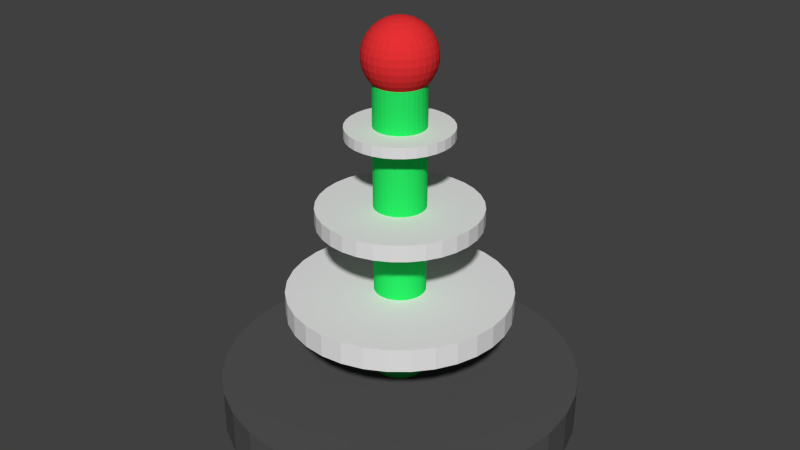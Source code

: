 # Source: Laser.blend  (saved by Blender 2.73.0; exported with 4.5.12 LTS)
import bpy
from mathutils import Matrix  # noqa: F401  (used for matrix-valued properties, if any)

bpy.ops.wm.read_factory_settings(use_empty=True)
scene = bpy.context.scene
scene.name = 'Scene'

# ---- collections
col_collection_1 = bpy.data.collections.new('Collection 1'); scene.collection.children.link(col_collection_1)

# ---- materials (node trees are filled in below, after node groups)
mat_material = bpy.data.materials.new('Material')
mat_material.alpha_threshold = 0.0
mat_material.use_transparent_shadow = False
mat_material.diffuse_color = (0.09084, 0.09084, 0.09084, 1.0)
mat_material.roughness = 0.5
mat_material_002 = bpy.data.materials.new('Material.002')
mat_material_002.alpha_threshold = 0.0
mat_material_002.use_transparent_shadow = False
mat_material_002.roughness = 0.5
mat_material_003 = bpy.data.materials.new('Material.003')
mat_material_003.alpha_threshold = 0.0
mat_material_003.use_transparent_shadow = False
mat_material_003.diffuse_color = (0.02022, 0.8, 0.126, 1.0)
mat_material_003.roughness = 0.5
mat_material_004 = bpy.data.materials.new('Material.004')
mat_material_004.alpha_threshold = 0.0
mat_material_004.use_transparent_shadow = False
mat_material_004.diffuse_color = (0.8, 0.03104, 0.03462, 1.0)
mat_material_004.roughness = 0.5

# ---- material node trees

# ---- world
world_world = bpy.data.worlds.new('World'); scene.world = world_world
world_world.color = (0.05088, 0.05088, 0.05088)
world_world.use_sun_shadow = False
world_world.sun_shadow_jitter_overblur = 0.0
world_world.cycles.sampling_method = 'MANUAL'
world_world.cycles.sample_map_resolution = 256

# ---- meshes
me_cylinder = bpy.data.meshes.new('Cylinder')
me_cylinder.from_pydata([(-4.89e-09, 0.6986, -0.001541), (-4.89e-09, 0.6986, 0.8914), (0.1363, 0.6851, -0.001541), (0.1363, 0.6851, 0.8914), (0.2673, 0.6454, -0.001541), (0.2673, 0.6454, 0.8914), (0.3881, 0.5808, -0.001541), (0.3881, 0.5808, 0.8914), (0.494, 0.494, -0.001541), (0.494, 0.494, 0.8914), (0.5808, 0.3881, -0.001541), (0.5808, 0.3881, 0.8914), (0.6454, 0.2673, -0.001541), (0.6454, 0.2673, 0.8914), (0.6851, 0.1363, -0.001541), (0.6851, 0.1363, 0.8914), (0.6986, 2.333e-07, -0.001541), (0.6986, 2.333e-07, 0.8914), (0.6851, -0.1363, -0.001541), (0.6851, -0.1363, 0.8914), (0.6454, -0.2673, -0.001541), (0.6454, -0.2673, 0.8914), (0.5808, -0.3881, -0.001541), (0.5808, -0.3881, 0.8914), (0.494, -0.494, -0.001541), (0.494, -0.494, 0.8914), (0.3881, -0.5808, -0.001541), (0.3881, -0.5808, 0.8914), (0.2673, -0.6454, -0.001541), (0.2673, -0.6454, 0.8914), (0.1363, -0.6851, -0.001541), (0.1363, -0.6851, 0.8914), (-2.325e-07, -0.6986, -0.001541), (-2.325e-07, -0.6986, 0.8914), (-0.1363, -0.6851, -0.001541), (-0.1363, -0.6851, 0.8914), (-0.2673, -0.6454, -0.001541), (-0.2673, -0.6454, 0.8914), (-0.3881, -0.5808, -0.001541), (-0.3881, -0.5808, 0.8914), (-0.494, -0.494, -0.001541), (-0.494, -0.494, 0.8914), (-0.5808, -0.3881, -0.001541), (-0.5808, -0.3881, 0.8914), (-0.6454, -0.2673, -0.001541), (-0.6454, -0.2673, 0.8914), (-0.6851, -0.1363, -0.001541), (-0.6851, -0.1363, 0.8914), (-0.6986, 8.551e-07, -0.001541), (-0.6986, 8.551e-07, 0.8914), (-0.6851, 0.1363, -0.001541), (-0.6851, 0.1363, 0.8914), (-0.6454, 0.2673, -0.001541), (-0.6454, 0.2673, 0.8914), (-0.5808, 0.3881, -0.001541), (-0.5808, 0.3881, 0.8914), (-0.494, 0.494, -0.001541), (-0.494, 0.494, 0.8914), (-0.3881, 0.5808, -0.001541), (-0.3881, 0.5808, 0.8914), (-0.2673, 0.6454, -0.001541), (-0.2673, 0.6454, 0.8914), (-0.1363, 0.6851, -0.001541), (-0.1363, 0.6851, 0.8914), (2.619e-09, -0.09985, 6.763), (2.619e-09, -0.09985, 0.8749), (-0.01948, -0.09793, 6.763), (-0.01948, -0.09793, 0.8749), (-0.03821, -0.09225, 6.763), (-0.03821, -0.09225, 0.8749), (-0.05547, -0.08302, 6.763), (-0.05547, -0.08302, 0.8749), (-0.0706, -0.0706, 6.763), (-0.0706, -0.0706, 0.8749), (-0.08302, -0.05547, 6.763), (-0.08302, -0.05547, 0.8749), (-0.09225, -0.03821, 6.763), (-0.09225, -0.03821, 0.8749), (-0.09793, -0.01948, 6.763), (-0.09793, -0.01948, 0.8749), (-0.09985, 1.73e-07, 6.763), (-0.09985, 1.73e-07, 0.8749), (-0.09793, 0.01948, 6.763), (-0.09793, 0.01948, 0.8749), (-0.09225, 0.03821, 6.763), (-0.09225, 0.03821, 0.8749), (-0.08302, 0.05547, 6.763), (-0.08302, 0.05547, 0.8749), (-0.0706, 0.0706, 6.763), (-0.0706, 0.0706, 0.8749), (-0.05547, 0.08302, 6.763), (-0.05547, 0.08302, 0.8749), (-0.03821, 0.09225, 6.763), (-0.03821, 0.09225, 0.8749), (-0.01948, 0.09793, 6.763), (-0.01948, 0.09793, 0.8749), (3.465e-08, 0.09985, 6.763), (3.465e-08, 0.09985, 0.8749), (0.01948, 0.09793, 6.763), (0.01948, 0.09793, 0.8749), (0.03821, 0.09225, 6.763), (0.03821, 0.09225, 0.8749), (0.05547, 0.08302, 6.763), (0.05547, 0.08302, 0.8749), (0.0706, 0.0706, 6.763), (0.0706, 0.0706, 0.8749), (0.08302, 0.05547, 6.763), (0.08302, 0.05547, 0.8749), (0.09225, 0.03821, 6.763), (0.09225, 0.03821, 0.8749), (0.09793, 0.01948, 6.763), (0.09793, 0.01948, 0.8749), (0.09985, 8.756e-08, 6.763), (0.09985, 8.756e-08, 0.8749), (0.09793, -0.01948, 6.763), (0.09793, -0.01948, 0.8749), (0.09225, -0.03821, 6.763), (0.09225, -0.03821, 0.8749), (0.08302, -0.05547, 6.763), (0.08302, -0.05547, 0.8749), (0.0706, -0.0706, 6.763), (0.0706, -0.0706, 0.8749), (0.05547, -0.08302, 6.763), (0.05547, -0.08302, 0.8749), (0.03821, -0.09225, 6.763), (0.03821, -0.09225, 0.8749), (0.01948, -0.09793, 6.763), (0.01948, -0.09793, 0.8749), (-0.02719, 8.171e-07, 7.934), (-0.05334, 8.171e-07, 7.895), (-0.07744, 8.171e-07, 7.83), (-0.09857, 8.171e-07, 7.743), (-0.1159, 8.171e-07, 7.638), (-0.1288, 8.171e-07, 7.517), (-0.1367, 8.171e-07, 7.387), (-0.1394, 8.171e-07, 7.251), (-0.1367, 8.171e-07, 7.115), (-0.1288, 8.171e-07, 6.984), (-0.1159, 8.171e-07, 6.863), (-0.09857, 8.171e-07, 6.758), (-0.02667, 0.005306, 7.934), (-0.05232, 0.01041, 7.895), (-0.07596, 0.01511, 7.83), (-0.09667, 0.01923, 7.743), (-0.1137, 0.02261, 7.638), (-0.1263, 0.02513, 7.517), (-0.1341, 0.02667, 7.387), (-0.1367, 0.0272, 7.251), (-0.1341, 0.02667, 7.115), (-0.1263, 0.02513, 6.984), (-0.1137, 0.02261, 6.863), (-0.09667, 0.01923, 6.758), (-0.02512, 0.01041, 7.934), (-0.04928, 0.02041, 7.895), (-0.07155, 0.02964, 7.83), (-0.09106, 0.03772, 7.743), (-0.1071, 0.04435, 7.638), (-0.119, 0.04928, 7.517), (-0.1263, 0.05232, 7.387), (-0.1288, 0.05334, 7.251), (-0.1263, 0.05232, 7.115), (-0.119, 0.04928, 6.984), (-0.1071, 0.04435, 6.863), (-0.09106, 0.03772, 6.758), (-0.02261, 0.01511, 7.934), (-0.04435, 0.02964, 7.895), (-0.06439, 0.04303, 7.83), (-0.08196, 0.05476, 7.743), (-0.09637, 0.06439, 7.638), (-0.1071, 0.07155, 7.517), (-0.1137, 0.07596, 7.387), (-0.1159, 0.07744, 7.251), (-0.1137, 0.07596, 7.115), (-0.1071, 0.07155, 6.984), (-0.09637, 0.06439, 6.863), (-0.08196, 0.05476, 6.758), (-0.01923, 0.01923, 7.934), (-0.03772, 0.03772, 7.895), (-0.05476, 0.05476, 7.83), (-0.0697, 0.0697, 7.743), (-0.08196, 0.08196, 7.638), (-0.09106, 0.09106, 7.517), (-0.09667, 0.09667, 7.387), (-0.09857, 0.09857, 7.251), (-0.09667, 0.09667, 7.115), (-0.09106, 0.09106, 6.984), (-0.08196, 0.08196, 6.863), (-0.0697, 0.0697, 6.758), (-0.01511, 0.02261, 7.934), (-0.02964, 0.04435, 7.895), (-0.04303, 0.06439, 7.83), (-0.05476, 0.08196, 7.743), (-0.06439, 0.09637, 7.638), (-0.07155, 0.1071, 7.517), (-0.07596, 0.1137, 7.387), (-0.07744, 0.1159, 7.251), (-0.07596, 0.1137, 7.115), (-0.07155, 0.1071, 6.984), (-0.06439, 0.09637, 6.863), (-0.05476, 0.08196, 6.758), (-0.01041, 0.02513, 7.934), (-0.02041, 0.04928, 7.895), (-0.02964, 0.07155, 7.83), (-0.03772, 0.09106, 7.743), (-0.04435, 0.1071, 7.638), (-0.04928, 0.119, 7.517), (-0.05232, 0.1263, 7.387), (-0.05334, 0.1288, 7.251), (-0.05232, 0.1263, 7.115), (-0.04928, 0.119, 6.984), (-0.04435, 0.1071, 6.863), (-0.03772, 0.09106, 6.758), (-0.005305, 0.02667, 7.934), (-0.01041, 0.05232, 7.895), (-0.01511, 0.07596, 7.83), (-0.01923, 0.09667, 7.743), (-0.02261, 0.1137, 7.638), (-0.02512, 0.1263, 7.517), (-0.02667, 0.1341, 7.387), (-0.02719, 0.1367, 7.251), (-0.02667, 0.1341, 7.115), (-0.02512, 0.1263, 6.984), (-0.02261, 0.1137, 6.863), (-0.01923, 0.09667, 6.758), (-5.615e-08, 0.0272, 7.934), (-5.615e-08, 0.05334, 7.895), (-6.03e-08, 0.07744, 7.83), (-5.615e-08, 0.09857, 7.743), (-5.615e-08, 0.1159, 7.638), (-6.445e-08, 0.1288, 7.517), (-4.784e-08, 0.1367, 7.387), (-4.784e-08, 0.1394, 7.251), (-4.784e-08, 0.1367, 7.115), (-6.861e-08, 0.1288, 6.984), (-5.615e-08, 0.1159, 6.863), (-5.615e-08, 0.09857, 6.758), (0.005305, 0.02667, 7.934), (0.01041, 0.05232, 7.895), (0.01511, 0.07596, 7.83), (0.01923, 0.09667, 7.743), (0.02261, 0.1137, 7.638), (0.02512, 0.1263, 7.517), (0.02667, 0.1341, 7.387), (0.02719, 0.1367, 7.251), (0.02667, 0.1341, 7.115), (0.02512, 0.1263, 6.984), (0.02261, 0.1137, 6.863), (0.01923, 0.09667, 6.758), (0.01041, 0.02513, 7.934), (0.02041, 0.04928, 7.895), (0.02964, 0.07155, 7.83), (0.03772, 0.09106, 7.743), (0.04435, 0.1071, 7.638), (0.04928, 0.119, 7.517), (0.05232, 0.1263, 7.387), (0.05334, 0.1288, 7.251), (0.05232, 0.1263, 7.115), (0.04928, 0.119, 6.984), (0.04435, 0.1071, 6.863), (0.03772, 0.09106, 6.758), (0.01511, 0.02261, 7.934), (0.02964, 0.04435, 7.895), (0.04303, 0.06439, 7.83), (0.05476, 0.08196, 7.743), (0.06439, 0.09637, 7.638), (0.07155, 0.1071, 7.517), (0.07596, 0.1137, 7.387), (0.07744, 0.1159, 7.251), (0.07596, 0.1137, 7.115), (0.07155, 0.1071, 6.984), (0.06439, 0.09637, 6.863), (0.05476, 0.08196, 6.758), (0.01923, 0.01923, 7.934), (0.03772, 0.03772, 7.895), (0.05476, 0.05476, 7.83), (0.0697, 0.0697, 7.743), (0.08196, 0.08196, 7.638), (0.09106, 0.09106, 7.517), (0.09667, 0.09667, 7.387), (0.09857, 0.09857, 7.251), (0.09667, 0.09667, 7.115), (0.09106, 0.09106, 6.984), (0.08196, 0.08196, 6.863), (0.0697, 0.0697, 6.758), (0.02261, 0.01511, 7.934), (0.04435, 0.02964, 7.895), (0.06439, 0.04303, 7.83), (0.08196, 0.05476, 7.743), (0.09637, 0.06439, 7.638), (0.1071, 0.07155, 7.517), (0.1137, 0.07596, 7.387), (0.1159, 0.07744, 7.251), (0.1137, 0.07596, 7.115), (0.1071, 0.07155, 6.984), (0.09637, 0.06439, 6.863), (0.08196, 0.05476, 6.758), (0.02512, 0.01041, 7.934), (0.04928, 0.02041, 7.895), (0.07155, 0.02964, 7.83), (0.09106, 0.03772, 7.743), (0.1071, 0.04435, 7.638), (0.119, 0.04928, 7.517), (0.1263, 0.05232, 7.387), (0.1288, 0.05334, 7.251), (0.1263, 0.05232, 7.115), (0.119, 0.04928, 6.984), (0.1071, 0.04435, 6.863), (0.09106, 0.03772, 6.758), (0.02667, 0.005306, 7.934), (0.05232, 0.01041, 7.895), (0.07596, 0.01511, 7.83), (0.09667, 0.01923, 7.743), (0.1137, 0.02261, 7.638), (0.1263, 0.02513, 7.517), (0.1341, 0.02667, 7.387), (0.1367, 0.0272, 7.251), (0.1341, 0.02667, 7.115), (0.1263, 0.02513, 6.984), (0.1137, 0.02261, 6.863), (0.09667, 0.01923, 6.758), (0.02719, 8.171e-07, 7.934), (0.05334, 8.171e-07, 7.895), (0.07744, 8.171e-07, 7.83), (0.09857, 8.171e-07, 7.743), (0.1159, 8.171e-07, 7.638), (0.1288, 8.171e-07, 7.517), (0.1367, 8.171e-07, 7.387), (0.1394, 8.171e-07, 7.251), (0.1367, 8.171e-07, 7.115), (0.1288, 8.171e-07, 6.984), (0.1159, 8.171e-07, 6.863), (0.09857, 8.171e-07, 6.758), (0.02667, -0.005305, 7.934), (0.05232, -0.01041, 7.895), (0.07596, -0.01511, 7.83), (0.09667, -0.01923, 7.743), (0.1137, -0.02261, 7.638), (0.1263, -0.02512, 7.517), (0.1341, -0.02667, 7.387), (0.1367, -0.02719, 7.251), (0.1341, -0.02667, 7.115), (0.1263, -0.02512, 6.984), (0.1137, -0.02261, 6.863), (0.09667, -0.01923, 6.758), (0.02512, -0.01041, 7.934), (0.04928, -0.02041, 7.895), (0.07155, -0.02964, 7.83), (0.09106, -0.03772, 7.743), (0.1071, -0.04435, 7.638), (0.119, -0.04928, 7.517), (0.1263, -0.05232, 7.387), (0.1288, -0.05334, 7.251), (0.1263, -0.05232, 7.115), (0.119, -0.04928, 6.984), (0.1071, -0.04435, 6.863), (0.09106, -0.03772, 6.758), (0.02261, -0.01511, 7.934), (0.04435, -0.02964, 7.895), (0.06439, -0.04302, 7.83), (0.08196, -0.05476, 7.743), (0.09637, -0.06439, 7.638), (0.1071, -0.07155, 7.517), (0.1137, -0.07595, 7.387), (0.1159, -0.07744, 7.251), (0.1137, -0.07595, 7.115), (0.1071, -0.07155, 6.984), (0.09637, -0.06439, 6.863), (0.08196, -0.05476, 6.758), (0.01923, -0.01923, 7.934), (0.03772, -0.03772, 7.895), (0.05476, -0.05476, 7.83), (0.0697, -0.0697, 7.743), (0.08196, -0.08195, 7.638), (0.09106, -0.09106, 7.517), (0.09667, -0.09667, 7.387), (0.09857, -0.09857, 7.251), (0.09667, -0.09667, 7.115), (0.09106, -0.09106, 6.984), (0.08196, -0.08195, 6.863), (0.0697, -0.0697, 6.758), (0.01511, -0.02261, 7.934), (0.02964, -0.04435, 7.895), (0.04303, -0.06439, 7.83), (0.05476, -0.08195, 7.743), (0.06439, -0.09637, 7.638), (0.07155, -0.1071, 7.517), (0.07596, -0.1137, 7.387), (0.07744, -0.1159, 7.251), (0.07596, -0.1137, 7.115), (0.07155, -0.1071, 6.984), (0.06439, -0.09637, 6.863), (0.05476, -0.08195, 6.758), (0.01041, -0.02512, 7.934), (0.02041, -0.04928, 7.895), (0.02964, -0.07155, 7.83), (0.03772, -0.09106, 7.743), (0.04435, -0.1071, 7.638), (0.04928, -0.119, 7.517), (0.05232, -0.1263, 7.387), (0.05334, -0.1288, 7.251), (0.05232, -0.1263, 7.115), (0.04928, -0.119, 6.984), (0.04435, -0.1071, 6.863), (0.03772, -0.09106, 6.758), (0.005305, -0.02667, 7.934), (0.01041, -0.05232, 7.895), (0.01511, -0.07595, 7.83), (0.01923, -0.09667, 7.743), (0.02261, -0.1137, 7.638), (0.02512, -0.1263, 7.517), (0.02667, -0.1341, 7.387), (0.02719, -0.1367, 7.251), (0.02667, -0.1341, 7.115), (0.02512, -0.1263, 6.984), (0.02261, -0.1137, 6.863), (0.01923, -0.09667, 6.758), (-6.03e-08, -0.02719, 7.934), (-6.445e-08, -0.05334, 7.895), (-6.445e-08, -0.07744, 7.83), (-7.692e-08, -0.09857, 7.743), (-8.107e-08, -0.1159, 7.638), (-5.615e-08, -0.1288, 7.517), (-8.938e-08, -0.1367, 7.387), (-8.107e-08, -0.1394, 7.251), (-8.938e-08, -0.1367, 7.115), (-5.615e-08, -0.1288, 6.984), (-8.107e-08, -0.1159, 6.863), (-7.692e-08, -0.09857, 6.758), (-0.005305, -0.02667, 7.934), (-0.01041, -0.05232, 7.895), (-0.01511, -0.07595, 7.83), (-0.01923, -0.09667, 7.743), (-0.02261, -0.1137, 7.638), (-0.02512, -0.1263, 7.517), (-0.02667, -0.1341, 7.387), (-0.02719, -0.1367, 7.251), (-0.02667, -0.1341, 7.115), (-0.02512, -0.1263, 6.984), (-0.02261, -0.1137, 6.863), (-0.01923, -0.09667, 6.758), (-0.01041, -0.02512, 7.934), (-0.02041, -0.04928, 7.895), (-0.02964, -0.07155, 7.83), (-0.03772, -0.09106, 7.743), (-0.04435, -0.1071, 7.638), (-0.04928, -0.119, 7.517), (-0.05232, -0.1263, 7.387), (-0.05334, -0.1288, 7.251), (-0.05232, -0.1263, 7.115), (-0.04928, -0.119, 6.984), (-0.04435, -0.1071, 6.863), (-0.03772, -0.09106, 6.758), (-0.01511, -0.02261, 7.934), (-0.02964, -0.04435, 7.895), (-0.04303, -0.06439, 7.83), (-0.05476, -0.08195, 7.743), (-0.06439, -0.09637, 7.638), (-0.07155, -0.1071, 7.517), (-0.07596, -0.1137, 7.387), (-0.07744, -0.1159, 7.251), (-0.07596, -0.1137, 7.115), (-0.07155, -0.1071, 6.984), (-0.06439, -0.09637, 6.863), (-0.05476, -0.08195, 6.758), (-0.01923, -0.01923, 7.934), (-0.03772, -0.03772, 7.895), (-0.05476, -0.05476, 7.83), (-0.0697, -0.0697, 7.743), (-0.08196, -0.08195, 7.638), (-0.09106, -0.09106, 7.517), (-0.09667, -0.09667, 7.387), (-0.09857, -0.09857, 7.251), (-0.09667, -0.09667, 7.115), (-0.09106, -0.09106, 6.984), (-0.08196, -0.08195, 6.863), (-0.0697, -0.0697, 6.758), (-0.02261, -0.01511, 7.934), (-0.04435, -0.02964, 7.895), (-0.06439, -0.04302, 7.83), (-0.08196, -0.05476, 7.743), (-0.09637, -0.06439, 7.638), (-0.1071, -0.07155, 7.517), (-0.1137, -0.07595, 7.387), (-0.1159, -0.07744, 7.251), (-0.1137, -0.07595, 7.115), (-0.1071, -0.07155, 6.984), (-0.09637, -0.06439, 6.863), (-0.08196, -0.05476, 6.758), (-9.769e-08, 7.839e-07, 7.948), (-0.02512, -0.01041, 7.934), (-0.04928, -0.02041, 7.895), (-0.07155, -0.02964, 7.83), (-0.09106, -0.03772, 7.743), (-0.1071, -0.04435, 7.638), (-0.119, -0.04928, 7.517), (-0.1263, -0.05232, 7.387), (-0.1288, -0.05334, 7.251), (-0.1263, -0.05232, 7.115), (-0.119, -0.04928, 6.984), (-0.1071, -0.04435, 6.863), (-0.09106, -0.03772, 6.758), (-0.02667, -0.005305, 7.934), (-0.05232, -0.01041, 7.895), (-0.07596, -0.01511, 7.83), (-0.09667, -0.01923, 7.743), (-0.1137, -0.02261, 7.638), (-0.1263, -0.02512, 7.517), (-0.1341, -0.02667, 7.387), (-0.1367, -0.02719, 7.251), (-0.1341, -0.02667, 7.115), (-0.1263, -0.02512, 6.984), (-0.1137, -0.02261, 6.863), (-0.09667, -0.01923, 6.758), (2.285e-08, 0.3162, 4.381), (2.285e-08, 0.3162, 4.056), (9.075e-09, 0.4378, 2.197), (9.075e-09, 0.4378, 2.647), (0.08541, 0.4294, 2.197), (0.08541, 0.4294, 2.647), (0.1675, 0.4045, 2.197), (0.1675, 0.4045, 2.647), (0.2432, 0.364, 2.197), (0.2432, 0.364, 2.647), (0.3096, 0.3096, 2.197), (0.3096, 0.3096, 2.647), (0.364, 0.2432, 2.197), (0.364, 0.2432, 2.647), (0.4045, 0.1675, 2.197), (0.4045, 0.1675, 2.647), (0.4294, 0.08541, 2.197), (0.4294, 0.08541, 2.647), (0.4378, 2.967e-07, 2.197), (0.4378, 2.967e-07, 2.647), (0.4294, -0.08541, 2.197), (0.4294, -0.08541, 2.647), (0.4045, -0.1675, 2.197), (0.4045, -0.1675, 2.647), (0.364, -0.2432, 2.197), (0.364, -0.2432, 2.647), (0.3096, -0.3096, 2.197), (0.3096, -0.3096, 2.647), (0.2432, -0.364, 2.197), (0.2432, -0.364, 2.647), (0.1675, -0.4045, 2.197), (0.1675, -0.4045, 2.647), (0.08541, -0.4294, 2.197), (0.08541, -0.4294, 2.647), (-1.336e-07, -0.4378, 2.197), (-1.336e-07, -0.4378, 2.647), (-0.08541, -0.4294, 2.197), (-0.08541, -0.4294, 2.647), (-0.1675, -0.4045, 2.197), (-0.1675, -0.4045, 2.647), (-0.2432, -0.364, 2.197), (-0.2432, -0.364, 2.647), (-0.3096, -0.3096, 2.197), (-0.3096, -0.3096, 2.647), (-0.364, -0.2432, 2.197), (-0.364, -0.2432, 2.647), (-0.4045, -0.1675, 2.197), (-0.4045, -0.1675, 2.647), (-0.4294, -0.08541, 2.197), (-0.4294, -0.08541, 2.647), (-0.4378, 6.864e-07, 2.197), (-0.4378, 6.864e-07, 2.647), (-0.4294, 0.08541, 2.197), (-0.4294, 0.08541, 2.647), (-0.4045, 0.1675, 2.197), (-0.4045, 0.1675, 2.647), (-0.364, 0.2432, 2.197), (-0.364, 0.2432, 2.647), (-0.3096, 0.3096, 2.197), (-0.3096, 0.3096, 2.647), (-0.2432, 0.364, 2.197), (-0.2432, 0.364, 2.647), (-0.1675, 0.4045, 2.197), (-0.1675, 0.4045, 2.647), (-0.08541, 0.4294, 2.197), (-0.08541, 0.4294, 2.647), (0.0617, 0.3102, 4.056), (0.0617, 0.3102, 4.381), (0.121, 0.2922, 4.056), (0.121, 0.2922, 4.381), (0.1757, 0.2629, 4.056), (0.1757, 0.2629, 4.381), (0.2236, 0.2236, 4.056), (0.2236, 0.2236, 4.381), (0.2629, 0.1757, 4.056), (0.2629, 0.1757, 4.381), (0.2922, 0.121, 4.056), (0.2922, 0.121, 4.381), (0.3102, 0.0617, 4.056), (0.3102, 0.0617, 4.381), (0.3162, 3.248e-07, 4.056), (0.3162, 3.248e-07, 4.381), (0.3102, -0.0617, 4.056), (0.3102, -0.0617, 4.381), (0.2922, -0.121, 4.056), (0.2922, -0.121, 4.381), (0.2629, -0.1757, 4.056), (0.2629, -0.1757, 4.381), (0.2236, -0.2236, 4.056), (0.2236, -0.2236, 4.381), (0.1757, -0.2629, 4.056), (0.1757, -0.2629, 4.381), (0.121, -0.2922, 4.056), (0.121, -0.2922, 4.381), (0.0617, -0.3102, 4.056), (0.0617, -0.3102, 4.381), (-8.019e-08, -0.3162, 4.056), (-8.019e-08, -0.3162, 4.381), (-0.0617, -0.3102, 4.056), (-0.0617, -0.3102, 4.381), (-0.121, -0.2922, 4.056), (-0.121, -0.2922, 4.381), (-0.1757, -0.2629, 4.056), (-0.1757, -0.2629, 4.381), (-0.2236, -0.2236, 4.056), (-0.2236, -0.2236, 4.381), (-0.2629, -0.1757, 4.056), (-0.2629, -0.1757, 4.381), (-0.2922, -0.121, 4.056), (-0.2922, -0.121, 4.381), (-0.3102, -0.0617, 4.056), (-0.3102, -0.0617, 4.381), (-0.3162, 6.063e-07, 4.056), (-0.3162, 6.063e-07, 4.381), (-0.3102, 0.0617, 4.056), (-0.3102, 0.0617, 4.381), (-0.2922, 0.121, 4.056), (-0.2922, 0.121, 4.381), (-0.2629, 0.1757, 4.056), (-0.2629, 0.1757, 4.381), (-0.2236, 0.2236, 4.056), (-0.2236, 0.2236, 4.381), (-0.1757, 0.2629, 4.056), (-0.1757, 0.2629, 4.381), (-0.121, 0.2922, 4.056), (-0.121, 0.2922, 4.381), (-0.0617, 0.3102, 4.056), (-0.0617, 0.3102, 4.381), (2.824e-08, 0.2028, 5.952), (2.824e-08, 0.2028, 5.744), (0.03957, 0.199, 5.744), (0.03957, 0.199, 5.952), (0.07763, 0.1874, 5.744), (0.07763, 0.1874, 5.952), (0.1127, 0.1687, 5.744), (0.1127, 0.1687, 5.952), (0.1434, 0.1434, 5.744), (0.1434, 0.1434, 5.952), (0.1687, 0.1127, 5.744), (0.1687, 0.1127, 5.952), (0.1874, 0.07763, 5.744), (0.1874, 0.07763, 5.952), (0.199, 0.03957, 5.744), (0.199, 0.03957, 5.952), (0.2028, 3.398e-07, 5.744), (0.2028, 3.398e-07, 5.952), (0.199, -0.03957, 5.744), (0.199, -0.03957, 5.952), (0.1874, -0.07763, 5.744), (0.1874, -0.07763, 5.952), (0.1687, -0.1127, 5.744), (0.1687, -0.1127, 5.952), (0.1434, -0.1434, 5.744), (0.1434, -0.1434, 5.952), (0.1127, -0.1687, 5.744), (0.1127, -0.1687, 5.952), (0.07763, -0.1874, 5.744), (0.07763, -0.1874, 5.952), (0.03957, -0.199, 5.744), (0.03957, -0.199, 5.952), (-3.785e-08, -0.2028, 5.744), (-3.785e-08, -0.2028, 5.952), (-0.03957, -0.199, 5.744), (-0.03957, -0.199, 5.952), (-0.07763, -0.1874, 5.744), (-0.07763, -0.1874, 5.952), (-0.1127, -0.1687, 5.744), (-0.1127, -0.1687, 5.952), (-0.1434, -0.1434, 5.744), (-0.1434, -0.1434, 5.952), (-0.1687, -0.1127, 5.744), (-0.1687, -0.1127, 5.952), (-0.1874, -0.07763, 5.744), (-0.1874, -0.07763, 5.952), (-0.199, -0.03957, 5.744), (-0.199, -0.03957, 5.952), (-0.2028, 5.204e-07, 5.744), (-0.2028, 5.204e-07, 5.952), (-0.199, 0.03957, 5.744), (-0.199, 0.03957, 5.952), (-0.1874, 0.07763, 5.744), (-0.1874, 0.07763, 5.952), (-0.1687, 0.1127, 5.744), (-0.1687, 0.1127, 5.952), (-0.1434, 0.1434, 5.744), (-0.1434, 0.1434, 5.952), (-0.1127, 0.1687, 5.744), (-0.1127, 0.1687, 5.952), (-0.07763, 0.1874, 5.744), (-0.07763, 0.1874, 5.952), (-0.03957, 0.199, 5.744), (-0.03957, 0.199, 5.952)], [], [(0, 1, 3, 2), (2, 3, 5, 4), (4, 5, 7, 6), (6, 7, 9, 8), (8, 9, 11, 10), (10, 11, 13, 12), (12, 13, 15, 14), (14, 15, 17, 16), (16, 17, 19, 18), (18, 19, 21, 20), (20, 21, 23, 22), (22, 23, 25, 24), (24, 25, 27, 26), (26, 27, 29, 28), (28, 29, 31, 30), (30, 31, 33, 32), (32, 33, 35, 34), (34, 35, 37, 36), (36, 37, 39, 38), (38, 39, 41, 40), (40, 41, 43, 42), (42, 43, 45, 44), (44, 45, 47, 46), (46, 47, 49, 48), (48, 49, 51, 50), (50, 51, 53, 52), (52, 53, 55, 54), (54, 55, 57, 56), (56, 57, 59, 58), (58, 59, 61, 60), (3, 1, 63, 61, 59, 57, 55, 53, 51, 49, 47, 45, 43, 41, 39, 37, 35, 33, 31, 29, 27, 25, 23, 21, 19, 17, 15, 13, 11, 9, 7, 5), (62, 63, 1, 0), (60, 61, 63, 62), (64, 66, 67, 65), (66, 68, 69, 67), (68, 70, 71, 69), (70, 72, 73, 71), (72, 74, 75, 73), (74, 76, 77, 75), (76, 78, 79, 77), (78, 80, 81, 79), (80, 82, 83, 81), (82, 84, 85, 83), (84, 86, 87, 85), (86, 88, 89, 87), (88, 90, 91, 89), (90, 92, 93, 91), (92, 94, 95, 93), (94, 96, 97, 95), (96, 98, 99, 97), (98, 100, 101, 99), (100, 102, 103, 101), (102, 104, 105, 103), (104, 106, 107, 105), (106, 108, 109, 107), (108, 110, 111, 109), (110, 112, 113, 111), (112, 114, 115, 113), (114, 116, 117, 115), (116, 118, 119, 117), (118, 120, 121, 119), (120, 122, 123, 121), (122, 124, 125, 123), (67, 65, 127, 125, 123, 121, 119, 117, 115, 113, 111, 109, 107, 105, 103, 101, 99, 97, 95, 93, 91, 89, 87, 85, 83, 81, 79, 77, 75, 73, 71, 69), (126, 64, 65, 127), (124, 126, 127, 125), (64, 66, 68, 70, 72, 74, 76, 78, 80, 82, 84, 86, 88, 90, 92, 94, 96, 98, 100, 102, 104, 106, 108, 110, 112, 114, 116, 118, 120, 122, 124, 126), (136, 135, 147, 148), (134, 133, 145, 146), (132, 131, 143, 144), (130, 129, 141, 142), (139, 138, 150, 151), (137, 136, 148, 149), (135, 134, 146, 147), (133, 132, 144, 145), (131, 130, 142, 143), (129, 128, 140, 141), (138, 137, 149, 150), (143, 142, 154, 155), (141, 140, 152, 153), (150, 149, 161, 162), (148, 147, 159, 160), (146, 145, 157, 158), (144, 143, 155, 156), (142, 141, 153, 154), (151, 150, 162, 163), (149, 148, 160, 161), (147, 146, 158, 159), (145, 144, 156, 157), (155, 154, 166, 167), (153, 152, 164, 165), (162, 161, 173, 174), (160, 159, 171, 172), (158, 157, 169, 170), (156, 155, 167, 168), (154, 153, 165, 166), (163, 162, 174, 175), (161, 160, 172, 173), (159, 158, 170, 171), (157, 156, 168, 169), (167, 166, 178, 179), (165, 164, 176, 177), (174, 173, 185, 186), (172, 171, 183, 184), (170, 169, 181, 182), (168, 167, 179, 180), (166, 165, 177, 178), (175, 174, 186, 187), (173, 172, 184, 185), (171, 170, 182, 183), (169, 168, 180, 181), (179, 178, 190, 191), (177, 176, 188, 189), (186, 185, 197, 198), (184, 183, 195, 196), (182, 181, 193, 194), (180, 179, 191, 192), (178, 177, 189, 190), (187, 186, 198, 199), (185, 184, 196, 197), (183, 182, 194, 195), (181, 180, 192, 193), (191, 190, 202, 203), (189, 188, 200, 201), (198, 197, 209, 210), (196, 195, 207, 208), (194, 193, 205, 206), (192, 191, 203, 204), (190, 189, 201, 202), (199, 198, 210, 211), (197, 196, 208, 209), (195, 194, 206, 207), (193, 192, 204, 205), (203, 202, 214, 215), (201, 200, 212, 213), (210, 209, 221, 222), (208, 207, 219, 220), (206, 205, 217, 218), (204, 203, 215, 216), (202, 201, 213, 214), (211, 210, 222, 223), (209, 208, 220, 221), (207, 206, 218, 219), (205, 204, 216, 217), (215, 214, 226, 227), (213, 212, 224, 225), (222, 221, 233, 234), (220, 219, 231, 232), (218, 217, 229, 230), (216, 215, 227, 228), (214, 213, 225, 226), (223, 222, 234, 235), (221, 220, 232, 233), (219, 218, 230, 231), (217, 216, 228, 229), (227, 226, 238, 239), (225, 224, 236, 237), (234, 233, 245, 246), (232, 231, 243, 244), (230, 229, 241, 242), (228, 227, 239, 240), (226, 225, 237, 238), (235, 234, 246, 247), (233, 232, 244, 245), (231, 230, 242, 243), (229, 228, 240, 241), (239, 238, 250, 251), (237, 236, 248, 249), (246, 245, 257, 258), (244, 243, 255, 256), (242, 241, 253, 254), (240, 239, 251, 252), (238, 237, 249, 250), (247, 246, 258, 259), (245, 244, 256, 257), (243, 242, 254, 255), (241, 240, 252, 253), (251, 250, 262, 263), (249, 248, 260, 261), (258, 257, 269, 270), (256, 255, 267, 268), (254, 253, 265, 266), (252, 251, 263, 264), (250, 249, 261, 262), (259, 258, 270, 271), (257, 256, 268, 269), (255, 254, 266, 267), (253, 252, 264, 265), (263, 262, 274, 275), (261, 260, 272, 273), (270, 269, 281, 282), (268, 267, 279, 280), (266, 265, 277, 278), (264, 263, 275, 276), (262, 261, 273, 274), (271, 270, 282, 283), (269, 268, 280, 281), (267, 266, 278, 279), (265, 264, 276, 277), (275, 274, 286, 287), (273, 272, 284, 285), (282, 281, 293, 294), (280, 279, 291, 292), (278, 277, 289, 290), (276, 275, 287, 288), (274, 273, 285, 286), (283, 282, 294, 295), (281, 280, 292, 293), (279, 278, 290, 291), (277, 276, 288, 289), (287, 286, 298, 299), (285, 284, 296, 297), (294, 293, 305, 306), (292, 291, 303, 304), (290, 289, 301, 302), (288, 287, 299, 300), (286, 285, 297, 298), (295, 294, 306, 307), (293, 292, 304, 305), (291, 290, 302, 303), (289, 288, 300, 301), (299, 298, 310, 311), (297, 296, 308, 309), (306, 305, 317, 318), (304, 303, 315, 316), (302, 301, 313, 314), (300, 299, 311, 312), (298, 297, 309, 310), (307, 306, 318, 319), (305, 304, 316, 317), (303, 302, 314, 315), (301, 300, 312, 313), (311, 310, 322, 323), (309, 308, 320, 321), (318, 317, 329, 330), (316, 315, 327, 328), (314, 313, 325, 326), (312, 311, 323, 324), (310, 309, 321, 322), (319, 318, 330, 331), (317, 316, 328, 329), (315, 314, 326, 327), (313, 312, 324, 325), (323, 322, 334, 335), (321, 320, 332, 333), (330, 329, 341, 342), (328, 327, 339, 340), (326, 325, 337, 338), (324, 323, 335, 336), (322, 321, 333, 334), (331, 330, 342, 343), (329, 328, 340, 341), (327, 326, 338, 339), (325, 324, 336, 337), (335, 334, 346, 347), (333, 332, 344, 345), (342, 341, 353, 354), (340, 339, 351, 352), (338, 337, 349, 350), (336, 335, 347, 348), (334, 333, 345, 346), (343, 342, 354, 355), (341, 340, 352, 353), (339, 338, 350, 351), (337, 336, 348, 349), (347, 346, 358, 359), (345, 344, 356, 357), (354, 353, 365, 366), (352, 351, 363, 364), (350, 349, 361, 362), (348, 347, 359, 360), (346, 345, 357, 358), (355, 354, 366, 367), (353, 352, 364, 365), (351, 350, 362, 363), (349, 348, 360, 361), (359, 358, 370, 371), (357, 356, 368, 369), (366, 365, 377, 378), (364, 363, 375, 376), (362, 361, 373, 374), (360, 359, 371, 372), (358, 357, 369, 370), (367, 366, 378, 379), (365, 364, 376, 377), (363, 362, 374, 375), (361, 360, 372, 373), (371, 370, 382, 383), (369, 368, 380, 381), (378, 377, 389, 390), (376, 375, 387, 388), (374, 373, 385, 386), (372, 371, 383, 384), (370, 369, 381, 382), (379, 378, 390, 391), (377, 376, 388, 389), (375, 374, 386, 387), (373, 372, 384, 385), (383, 382, 394, 395), (381, 380, 392, 393), (390, 389, 401, 402), (388, 387, 399, 400), (386, 385, 397, 398), (384, 383, 395, 396), (382, 381, 393, 394), (391, 390, 402, 403), (389, 388, 400, 401), (387, 386, 398, 399), (385, 384, 396, 397), (395, 394, 406, 407), (393, 392, 404, 405), (402, 401, 413, 414), (400, 399, 411, 412), (398, 397, 409, 410), (396, 395, 407, 408), (394, 393, 405, 406), (403, 402, 414, 415), (401, 400, 412, 413), (399, 398, 410, 411), (397, 396, 408, 409), (407, 406, 418, 419), (405, 404, 416, 417), (414, 413, 425, 426), (412, 411, 423, 424), (410, 409, 421, 422), (408, 407, 419, 420), (406, 405, 417, 418), (415, 414, 426, 427), (413, 412, 424, 425), (411, 410, 422, 423), (409, 408, 420, 421), (419, 418, 430, 431), (417, 416, 428, 429), (426, 425, 437, 438), (424, 423, 435, 436), (422, 421, 433, 434), (420, 419, 431, 432), (418, 417, 429, 430), (427, 426, 438, 439), (425, 424, 436, 437), (423, 422, 434, 435), (421, 420, 432, 433), (431, 430, 442, 443), (429, 428, 440, 441), (438, 437, 449, 450), (436, 435, 447, 448), (434, 433, 445, 446), (432, 431, 443, 444), (430, 429, 441, 442), (439, 438, 450, 451), (437, 436, 448, 449), (435, 434, 446, 447), (433, 432, 444, 445), (443, 442, 454, 455), (441, 440, 452, 453), (450, 449, 461, 462), (448, 447, 459, 460), (446, 445, 457, 458), (444, 443, 455, 456), (442, 441, 453, 454), (451, 450, 462, 463), (449, 448, 460, 461), (447, 446, 458, 459), (445, 444, 456, 457), (455, 454, 466, 467), (453, 452, 464, 465), (462, 461, 473, 474), (460, 459, 471, 472), (458, 457, 469, 470), (456, 455, 467, 468), (454, 453, 465, 466), (463, 462, 474, 475), (461, 460, 472, 473), (459, 458, 470, 471), (457, 456, 468, 469), (467, 466, 478, 479), (465, 464, 476, 477), (474, 473, 485, 486), (472, 471, 483, 484), (470, 469, 481, 482), (468, 467, 479, 480), (466, 465, 477, 478), (475, 474, 486, 487), (473, 472, 484, 485), (471, 470, 482, 483), (469, 468, 480, 481), (479, 478, 491, 492), (477, 476, 489, 490), (486, 485, 498, 499), (484, 483, 496, 497), (482, 481, 494, 495), (480, 479, 492, 493), (478, 477, 490, 491), (487, 486, 499, 500), (485, 484, 497, 498), (483, 482, 495, 496), (481, 480, 493, 494), (492, 491, 503, 504), (490, 489, 501, 502), (499, 498, 510, 511), (497, 496, 508, 509), (495, 494, 506, 507), (493, 492, 504, 505), (491, 490, 502, 503), (500, 499, 511, 512), (498, 497, 509, 510), (496, 495, 507, 508), (494, 493, 505, 506), (128, 488, 140), (140, 488, 152), (152, 488, 164), (164, 488, 176), (176, 488, 188), (188, 488, 200), (200, 488, 212), (212, 488, 224), (224, 488, 236), (236, 488, 248), (248, 488, 260), (260, 488, 272), (272, 488, 284), (284, 488, 296), (296, 488, 308), (308, 488, 320), (320, 488, 332), (332, 488, 344), (344, 488, 356), (356, 488, 368), (368, 488, 380), (380, 488, 392), (392, 488, 404), (404, 488, 416), (416, 488, 428), (428, 488, 440), (440, 488, 452), (452, 488, 464), (464, 488, 476), (476, 488, 489), (489, 488, 501), (504, 503, 130, 131), (502, 501, 128, 129), (511, 510, 137, 138), (509, 508, 135, 136), (507, 506, 133, 134), (505, 504, 131, 132), (503, 502, 129, 130), (501, 488, 128), (512, 511, 138, 139), (510, 509, 136, 137), (508, 507, 134, 135), (506, 505, 132, 133), (647, 648, 650, 649), (635, 636, 638, 637), (515, 516, 518, 517), (642, 643, 645, 647, 649, 651, 653, 655, 657, 659, 661, 663, 665, 667, 669, 671, 673, 675, 677, 679, 681, 683, 685, 687, 689, 691, 693, 695, 697, 699, 701, 703), (633, 634, 636, 635), (517, 518, 520, 519), (651, 652, 654, 653), (631, 632, 634, 633), (519, 520, 522, 521), (653, 654, 656, 655), (629, 630, 632, 631), (521, 522, 524, 523), (655, 656, 658, 657), (627, 628, 630, 629), (523, 524, 526, 525), (657, 658, 660, 659), (625, 626, 628, 627), (525, 526, 528, 527), (659, 660, 662, 661), (623, 624, 626, 625), (527, 528, 530, 529), (661, 662, 664, 663), (621, 622, 624, 623), (529, 530, 532, 531), (663, 664, 666, 665), (619, 620, 622, 621), (531, 532, 534, 533), (665, 666, 668, 667), (617, 618, 620, 619), (533, 534, 536, 535), (667, 668, 670, 669), (615, 616, 618, 617), (535, 536, 538, 537), (669, 670, 672, 671), (613, 614, 616, 615), (537, 538, 540, 539), (671, 672, 674, 673), (611, 612, 614, 613), (539, 540, 542, 541), (673, 674, 676, 675), (609, 610, 612, 611), (541, 542, 544, 543), (675, 676, 678, 677), (607, 608, 610, 609), (543, 544, 546, 545), (677, 678, 680, 679), (605, 606, 608, 607), (545, 546, 548, 547), (679, 680, 682, 681), (603, 604, 606, 605), (547, 548, 550, 549), (681, 682, 684, 683), (601, 602, 604, 603), (549, 550, 552, 551), (683, 684, 686, 685), (599, 600, 602, 601), (551, 552, 554, 553), (685, 686, 688, 687), (597, 598, 600, 599), (553, 554, 556, 555), (687, 688, 690, 689), (595, 596, 598, 597), (555, 556, 558, 557), (689, 690, 692, 691), (593, 594, 596, 595), (557, 558, 560, 559), (691, 692, 694, 693), (591, 592, 594, 593), (559, 560, 562, 561), (693, 694, 696, 695), (589, 590, 592, 591), (561, 562, 564, 563), (695, 696, 698, 697), (587, 588, 590, 589), (563, 564, 566, 565), (697, 698, 700, 699), (585, 586, 588, 587), (565, 566, 568, 567), (699, 700, 702, 701), (583, 584, 586, 585), (567, 568, 570, 569), (514, 579, 581, 583, 585, 587, 589, 591, 593, 595, 597, 599, 601, 603, 605, 607, 609, 611, 613, 615, 617, 619, 621, 623, 625, 627, 629, 631, 633, 635, 637, 639), (581, 582, 584, 583), (569, 570, 572, 571), (637, 638, 640, 639), (579, 580, 582, 581), (571, 572, 574, 573), (639, 640, 513, 514), (514, 513, 580, 579), (573, 574, 576, 575), (518, 516, 578, 576, 574, 572, 570, 568, 566, 564, 562, 560, 558, 556, 554, 552, 550, 548, 546, 544, 542, 540, 538, 536, 534, 532, 530, 528, 526, 524, 522, 520), (577, 578, 516, 515), (575, 576, 578, 577), (649, 650, 652, 651), (580, 513, 640, 638, 636, 634, 632, 630, 628, 626, 624, 622, 620, 618, 616, 614, 612, 610, 608, 606, 604, 602, 600, 598, 596, 594, 592, 590, 588, 586, 584, 582), (515, 517, 519, 521, 523, 525, 527, 529, 531, 533, 535, 537, 539, 541, 543, 545, 547, 549, 551, 553, 555, 557, 559, 561, 563, 565, 567, 569, 571, 573, 575, 577), (645, 646, 648, 647), (701, 702, 704, 703), (643, 644, 646, 645), (703, 704, 641, 642), (642, 641, 644, 643), (644, 641, 704, 702, 700, 698, 696, 694, 692, 690, 688, 686, 684, 682, 680, 678, 676, 674, 672, 670, 668, 666, 664, 662, 660, 658, 656, 654, 652, 650, 648, 646)])
me_cylinder.polygons.foreach_set('material_index', [0, 0, 0, 0, 0, 0, 0, 0, 0, 0, 0, 0, 0, 0, 0, 0, 0, 0, 0, 0, 0, 0, 0, 0, 0, 0, 0, 0, 0, 0, 0, 0, 0, 2, 2, 2, 2, 2, 2, 2, 2, 2, 2, 2, 2, 2, 2, 2, 2, 2, 2, 2, 2, 2, 2, 2, 2, 2, 2, 2, 2, 2, 2, 0, 2, 2, 3, 3, 3, 3, 3, 3, 3, 3, 3, 3, 3, 3, 3, 3, 3, 3, 3, 3, 3, 3, 3, 3, 3, 3, 3, 3, 3, 3, 3, 3, 3, 3, 3, 3, 3, 3, 3, 3, 3, 3, 3, 3, 3, 3, 3, 3, 3, 3, 3, 3, 3, 3, 3, 3, 3, 3, 3, 3, 3, 3, 3, 3, 3, 3, 3, 3, 3, 3, 3, 3, 3, 3, 3, 3, 3, 3, 3, 3, 3, 3, 3, 3, 3, 3, 3, 3, 3, 3, 3, 3, 3, 3, 3, 3, 3, 3, 3, 3, 3, 3, 3, 3, 3, 3, 3, 3, 3, 3, 3, 3, 3, 3, 3, 3, 3, 3, 3, 3, 3, 3, 3, 3, 3, 3, 3, 3, 3, 3, 3, 3, 3, 3, 3, 3, 3, 3, 3, 3, 3, 3, 3, 3, 3, 3, 3, 3, 3, 3, 3, 3, 3, 3, 3, 3, 3, 3, 3, 3, 3, 3, 3, 3, 3, 3, 3, 3, 3, 3, 3, 3, 3, 3, 3, 3, 3, 3, 3, 3, 3, 3, 3, 3, 3, 3, 3, 3, 3, 3, 3, 3, 3, 3, 3, 3, 3, 3, 3, 3, 3, 3, 3, 3, 3, 3, 3, 3, 3, 3, 3, 3, 3, 3, 3, 3, 3, 3, 3, 3, 3, 3, 3, 3, 3, 3, 3, 3, 3, 3, 3, 3, 3, 3, 3, 3, 3, 3, 3, 3, 3, 3, 3, 3, 3, 3, 3, 3, 3, 3, 3, 3, 3, 3, 3, 3, 3, 3, 3, 3, 3, 3, 3, 3, 3, 3, 3, 3, 3, 3, 3, 3, 3, 3, 3, 3, 3, 3, 3, 3, 3, 3, 3, 3, 3, 3, 3, 3, 3, 3, 3, 3, 3, 3, 3, 3, 3, 3, 3, 3, 3, 3, 3, 3, 3, 3, 3, 3, 3, 3, 3, 3, 3, 3, 3, 3, 3, 3, 3, 3, 3, 3, 3, 3, 3, 3, 3, 3, 3, 3, 3, 3, 3, 3, 3, 3, 3, 3, 3, 3, 3, 3, 3, 3, 3, 3, 3, 3, 3, 3, 3, 3, 3, 3, 3, 3, 3, 3, 3, 3, 3, 3, 3, 3, 3, 3, 3, 3, 3, 3, 3, 3, 3, 3, 3, 3, 3, 3, 3, 3, 3, 3, 3, 3, 3, 3, 3, 1, 1, 1, 1, 1, 1, 1, 1, 1, 1, 1, 1, 1, 1, 1, 1, 1, 1, 1, 1, 1, 1, 1, 1, 1, 1, 1, 1, 1, 1, 1, 1, 1, 1, 1, 1, 1, 1, 1, 1, 1, 1, 1, 1, 1, 1, 1, 1, 1, 1, 1, 1, 1, 1, 1, 1, 1, 1, 1, 1, 1, 1, 1, 1, 1, 1, 1, 1, 1, 1, 1, 1, 1, 1, 1, 1, 1, 1, 1, 1, 1, 1, 1, 1, 1, 1, 1, 1, 1, 1, 1, 1, 1, 1, 1, 1, 1, 1, 1, 1, 1, 1])
me_cylinder.materials.append(mat_material)
me_cylinder.materials.append(mat_material_002)
me_cylinder.materials.append(mat_material_003)
me_cylinder.materials.append(mat_material_004)
me_cylinder.use_remesh_preserve_volume = False
me_cylinder.use_remesh_preserve_attributes = False
me_cylinder.use_mirror_vertex_groups = False
me_cylinder.update()

# ---- objects
ob_laser = bpy.data.objects.new('Laser', me_cylinder)

# ---- transforms, parenting, visibility, modifiers, constraints
ob_laser.location = (0.0, 0.0, 0.0)
ob_laser.scale = (1.0, 1.0, 0.2)
ob_laser.lineart.crease_threshold = 0.0

# ---- collection membership
col_collection_1.objects.link(ob_laser)

# ---- scene / render settings (as saved in the file)
scene.frame_start = 1; scene.frame_end = 250; scene.frame_set(91)
scene.render.engine = 'BLENDER_EEVEE_NEXT'
scene.render.resolution_percentage = 50
scene.render.dither_intensity = 0.0
scene.cycles.use_denoising = False
scene.cycles.samples = 10
scene.cycles.sampling_pattern = 'TABULATED_SOBOL'
scene.cycles.light_sampling_threshold = 0.0
scene.cycles.use_adaptive_sampling = False
scene.cycles.use_light_tree = False
scene.cycles.blur_glossy = 0.0
scene.cycles.pixel_filter_type = 'GAUSSIAN'
scene.cycles.sample_clamp_indirect = 0.0
scene.view_settings.view_transform = 'Standard'
bpy.context.view_layer.update()

# ---- added for rendering (the .blend has no active camera and no usable light): camera, sun
cam_auto = bpy.data.cameras.new('AutoCamera')
cam_auto.lens = 50.0
cam_auto.sensor_width = 36.0
cam_auto.clip_end = 1000.0
ob_auto_camera = bpy.data.objects.new('AutoCamera', cam_auto)
scene.collection.objects.link(ob_auto_camera)
ob_auto_camera.location = (2.34641, -2.8157, 2.67174)
ob_auto_camera.rotation_euler = (1.09748, -7.21219e-08, 0.694738)
scene.camera = ob_auto_camera
light_auto_sun = bpy.data.lights.new('AutoSun', 'SUN')
light_auto_sun.energy = 3.0
light_auto_sun.angle = 0.0523599
ob_auto_sun = bpy.data.objects.new('AutoSun', light_auto_sun)
scene.collection.objects.link(ob_auto_sun)
ob_auto_sun.rotation_euler = (0.872665, 0.174533, 0.523599)
bpy.context.view_layer.update()
